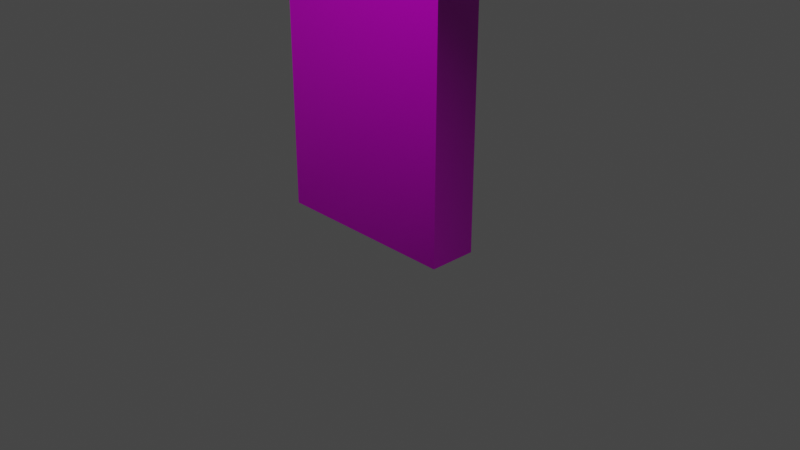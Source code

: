 # Source: bookshelf.blend  (saved by Blender 3.3.6; exported with 4.5.12 LTS)
import bpy
from mathutils import Matrix  # noqa: F401  (used for matrix-valued properties, if any)

bpy.ops.wm.read_factory_settings(use_empty=True)
scene = bpy.context.scene
scene.name = 'Scene'

# ---- collections
col_collection = bpy.data.collections.new('Collection'); scene.collection.children.link(col_collection)

# ---- images (referenced by path relative to the original .blend; pixels are not part of the script)
import os
ASSET_DIR = os.environ.get("B2B_ASSET_DIR", "")  # directory of the original .blend (textures are referenced by path, not embedded)
HERE = os.path.dirname(os.path.abspath(__file__))  # packed textures are extracted next to this script under _unpacked/

def load_image(name, relpath, width, height, colorspace="sRGB"):
    """Load a texture the original file referenced (path relative to the .blend, or extracted next to this script)."""
    p = next((c for c in (os.path.join(HERE, relpath), os.path.join(ASSET_DIR, relpath)) if relpath and os.path.exists(c)), "")
    if p:
        img = bpy.data.images.load(p, check_existing=True)
        img.name = name
    else:  # same state as the original file: an image datablock whose file is absent (Cycles renders it pink)
        img = bpy.data.images.new(name, width, height)
        img.source = "FILE"
        img.filepath = "//" + (relpath or name)
    img.colorspace_settings.name = colorspace
    return img
img_bookshelf_height_png = load_image('bookshelf_height.png', 'bookshelf_height.png', 1024, 1024, 'Non-Color')
img_bookshelf_albedo_png = load_image('bookshelf_albedo.png', 'bookshelf_albedo.png', 1024, 1024, 'sRGB')
img_bookshelf_metalness_png = load_image('bookshelf_metalness.png', 'bookshelf_metalness.png', 1024, 1024, 'Non-Color')
img_bookshelf_roughness_png = load_image('bookshelf_roughness.png', 'bookshelf_roughness.png', 1024, 1024, 'Non-Color')
img_bookshelf_normal_png = load_image('bookshelf_normal.png', 'bookshelf_normal.png', 1024, 1024, 'Non-Color')
img_bookshelf_ao_png = load_image('bookshelf_ao.png', 'bookshelf_ao.png', 1024, 1024, 'Non-Color')

# ---- materials (node trees are filled in below, after node groups)
mat_material = bpy.data.materials.new('Material')
mat_material.alpha_threshold = 0.0
mat_material.use_transparent_shadow = False
mat_material.roughness = 0.5
mat_material.line_color = (0.0, 0.0, 0.0, 1.0)

# ---- material node trees
mat_material.use_nodes = True; mat_material.node_tree.nodes.clear()
_N = mat_material.node_tree.nodes; _L = mat_material.node_tree.links
n0 = _N.new('ShaderNodeOutputMaterial'); n0.name = 'Material Output'; n0.location = (300, 300)
n1 = _N.new('ShaderNodeBsdfPrincipled'); n1.name = 'Principled BSDF'; n1.location = (10, 300)
n1.distribution = 'GGX'
n1.subsurface_method = 'RANDOM_WALK_SKIN'
n1.inputs[3].default_value = 1.45
n1.inputs[27].default_value = (0.0, 0.0, 0.0, 1.0)
n1.inputs[28].default_value = 1.0
n2 = _N.new('ShaderNodeTexImage'); n2.name = 'Image Texture'; n2.location = (86, -1430)
n2.label = 'Displacement'
n2.image = img_bookshelf_height_png
n3 = _N.new('ShaderNodeDisplacement'); n3.name = 'Displacement'; n3.location = (110, -400)
n3.inputs[2].default_value = 1.0
n4 = _N.new('ShaderNodeTexImage'); n4.name = 'Image Texture.001'; n4.location = (86, -310)
n4.label = 'Base Color'
n4.image = img_bookshelf_albedo_png
n5 = _N.new('ShaderNodeTexImage'); n5.name = 'Image Texture.002'; n5.location = (86, -590)
n5.label = 'Metallic'
n5.image = img_bookshelf_metalness_png
n6 = _N.new('ShaderNodeTexImage'); n6.name = 'Image Texture.003'; n6.location = (86, -870)
n6.label = 'Roughness'
n6.image = img_bookshelf_roughness_png
n7 = _N.new('ShaderNodeTexImage'); n7.name = 'Image Texture.004'; n7.location = (86, -1150)
n7.label = 'Normal'
n7.image = img_bookshelf_normal_png
n8 = _N.new('ShaderNodeNormalMap'); n8.name = 'Normal Map'; n8.location = (-240, -620)
n9 = _N.new('ShaderNodeTexImage'); n9.name = 'Image Texture.005'; n9.location = (86, -30)
n9.label = 'Ambient Occlusion'
n9.image = img_bookshelf_ao_png
n10 = _N.new('ShaderNodeMapping'); n10.name = 'Mapping'; n10.location = (230, -30)
n11 = _N.new('NodeReroute'); n11.name = 'Reroute'; n11.location = (36, -821)
n11.width = 16
n11.socket_idname = 'NodeSocketVector'
n12 = _N.new('ShaderNodeTexCoord'); n12.name = 'Texture Coordinate'; n12.location = (30, -30)
n13 = _N.new('NodeFrame'); n13.name = 'Frame'; n13.location = (-1270, 330)
n13.label = 'Mapping'
n13.width = 400
n14 = _N.new('NodeFrame'); n14.name = 'Frame.001'; n14.location = (-626, 530)
n14.label = 'Textures'
n14.width = 356
n2.parent = n14
n4.parent = n14
n5.parent = n14
n6.parent = n14
n7.parent = n14
n9.parent = n14
n10.parent = n13
n11.parent = n14
n12.parent = n13
_L.new(n1.outputs[0], n0.inputs[0])
_L.new(n2.outputs[0], n3.inputs[0])
_L.new(n3.outputs[0], n0.inputs[2])
_L.new(n4.outputs[0], n1.inputs[0])
_L.new(n5.outputs[0], n1.inputs[1])
_L.new(n6.outputs[0], n1.inputs[2])
_L.new(n7.outputs[0], n8.inputs[1])
_L.new(n8.outputs[0], n1.inputs[5])
_L.new(n11.outputs[0], n9.inputs[0])
_L.new(n11.outputs[0], n4.inputs[0])
_L.new(n11.outputs[0], n5.inputs[0])
_L.new(n11.outputs[0], n6.inputs[0])
_L.new(n11.outputs[0], n7.inputs[0])
_L.new(n11.outputs[0], n2.inputs[0])
_L.new(n10.outputs[0], n11.inputs[0])
_L.new(n12.outputs[2], n10.inputs[0])
n0.is_active_output = True

# ---- world
world_world = bpy.data.worlds.new('World'); scene.world = world_world
world_world.use_nodes = True; world_world.node_tree.nodes.clear()
_N = world_world.node_tree.nodes; _L = world_world.node_tree.links
n0 = _N.new('ShaderNodeOutputWorld'); n0.name = 'World Output'; n0.location = (300, 300)
n1 = _N.new('ShaderNodeBackground'); n1.name = 'Background'; n1.location = (10, 300)
n1.inputs[0].default_value = (0.05088, 0.05088, 0.05088, 1.0)
_L.new(n1.outputs[0], n0.inputs[0])
n0.is_active_output = True
world_world.color = (0.05088, 0.05088, 0.05088)
world_world.use_sun_shadow = False
world_world.sun_shadow_jitter_overblur = 0.0

# ---- cameras
cam_camera = bpy.data.cameras.new('Camera')
cam_camera.clip_end = 100.0
cam_camera.ortho_scale = 7.314

# ---- lights
light_light = bpy.data.lights.new('Light', 'POINT')
light_light.transmission_factor = 0.0
light_light.energy = 1000.0
light_light.shadow_soft_size = 0.1
light_light.shadow_maximum_resolution = 0.006
light_light.use_absolute_resolution = True

# ---- meshes
me_cube_001 = bpy.data.meshes.new('Cube.001')
me_cube_001.from_pydata([(-1.0, -0.25, -1.5), (-1.0, -0.25, 1.5), (-1.0, 0.25, -1.5), (-1.0, 0.25, 1.5), (1.0, -0.25, -1.5), (1.0, -0.25, 1.5), (1.0, 0.25, -1.5), (1.0, 0.25, 1.5)], [], [(0, 1, 3, 2), (2, 3, 7, 6), (6, 7, 5, 4), (4, 5, 1, 0), (2, 6, 4, 0), (7, 3, 1, 5)])
_uv = me_cube_001.uv_layers.new(name='UVMap')
_uv.uv.foreach_set('vector', [2.235e-08, -2.086e-07, 0.75, -1.192e-07, 0.75, 0.125, 1.118e-08, 0.125, 0.9999, 0.2501, 0.9999, 0.9998, 0.5001, 0.9998, 0.5001, 0.2501, 1.118e-08, -8.941e-08, 0.75, 2.98e-08, 0.75, 0.125, 5.329e-15, 0.125, 0.4999, 0.2501, 0.4999, 0.9998, 0.0001224, 0.9998, 0.0001225, 0.2501, 1.49e-08, 0.125, 0.5, 0.125, 0.5, 0.25, 1.49e-08, 0.25, 0.0, 0.125, 0.5, 0.125, 0.5, 0.25, 1.49e-08, 0.25])
me_cube_001.materials.append(mat_material)
me_cube_001.update()

# ---- objects
ob_light = bpy.data.objects.new('Light', light_light)
ob_camera = bpy.data.objects.new('Camera', cam_camera)
ob_cube = bpy.data.objects.new('Cube', me_cube_001)

# ---- transforms, parenting, visibility, modifiers, constraints
ob_light.location = (3.076, -4.995, 4.904)
ob_light.rotation_euler = (0.6503, 0.05522, 1.866)
ob_light.lock_rotations_4d = False
ob_light.empty_display_type = 'ARROWS'
ob_light.color = (0.0, 0.0, 0.0, 0.0)
ob_light.lineart.crease_threshold = 0.0
ob_camera.location = (7.359, -6.926, 4.958)
ob_camera.rotation_euler = (1.109, 0.0, 0.8149)
ob_camera.lock_rotations_4d = False
ob_camera.empty_display_type = 'ARROWS'
ob_camera.color = (0.0, 0.0, 0.0, 0.0)
ob_camera.display_type = 'WIRE'
ob_camera.lineart.crease_threshold = 0.0
ob_cube.location = (0.0, -0.25, 1.5)

# ---- collection membership
col_collection.objects.link(ob_light)
col_collection.objects.link(ob_camera)
col_collection.objects.link(ob_cube)

# ---- scene / render settings (as saved in the file)
scene.camera = ob_camera
scene.frame_start = 1; scene.frame_end = 250; scene.frame_set(1)
scene.render.engine = 'BLENDER_EEVEE_NEXT'
scene.cycles.sampling_pattern = 'TABULATED_SOBOL'
scene.cycles.use_light_tree = False
scene.view_settings.view_transform = 'Filmic'
bpy.context.view_layer.update()
